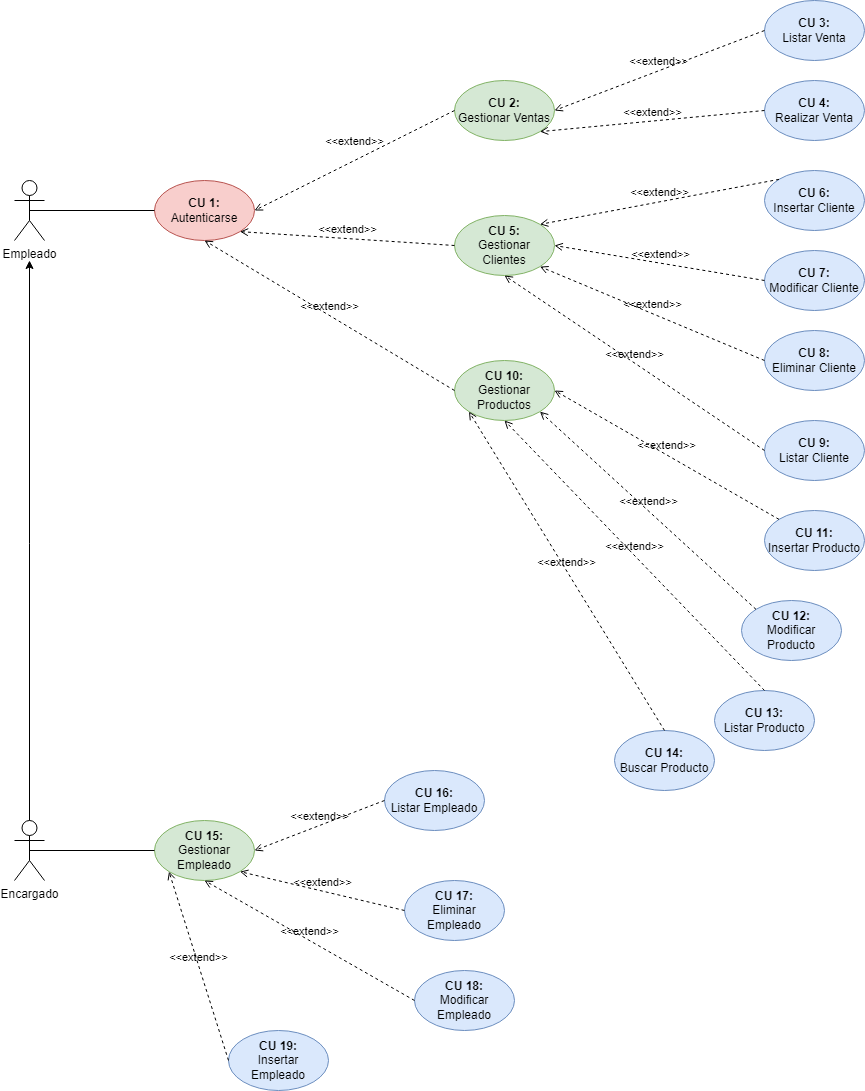

The diagram above was exported from draw.io. Its source (the exported page's mxGraphModel, read from the mxfile embedded in the PNG):
<mxGraphModel dx="1969" dy="899" grid="1" gridSize="10" guides="1" tooltips="1" connect="1" arrows="1" fold="1" page="1" pageScale="1" pageWidth="827" pageHeight="1169" math="0" shadow="0">
  <root>
    <mxCell id="0" />
    <mxCell id="1" parent="0" />
    <mxCell id="gO30IvoKWfrUfO-ye4eQ-1" value="Empleado" style="shape=umlActor;verticalLabelPosition=bottom;verticalAlign=top;html=1;outlineConnect=0;" parent="1" vertex="1">
      <mxGeometry x="100" y="180" width="30" height="60" as="geometry" />
    </mxCell>
    <mxCell id="gO30IvoKWfrUfO-ye4eQ-2" value="Encargado" style="shape=umlActor;verticalLabelPosition=bottom;verticalAlign=top;html=1;outlineConnect=0;" parent="1" vertex="1">
      <mxGeometry x="100" y="820" width="30" height="60" as="geometry" />
    </mxCell>
    <mxCell id="gO30IvoKWfrUfO-ye4eQ-3" value="&lt;b style=&quot;border-color: var(--border-color);&quot;&gt;CU 2:&lt;/b&gt;&lt;br&gt;Gestionar Ventas" style="ellipse;whiteSpace=wrap;html=1;fillColor=#d5e8d4;strokeColor=#82b366;" parent="1" vertex="1">
      <mxGeometry x="540" y="80" width="100" height="60" as="geometry" />
    </mxCell>
    <mxCell id="gO30IvoKWfrUfO-ye4eQ-4" value="&lt;b style=&quot;border-color: var(--border-color);&quot;&gt;CU 5:&lt;/b&gt;&lt;br&gt;Gestionar Clientes" style="ellipse;whiteSpace=wrap;html=1;fillColor=#d5e8d4;strokeColor=#82b366;" parent="1" vertex="1">
      <mxGeometry x="540" y="215" width="100" height="60" as="geometry" />
    </mxCell>
    <mxCell id="gO30IvoKWfrUfO-ye4eQ-5" value="&lt;b style=&quot;border-color: var(--border-color);&quot;&gt;CU 10:&lt;/b&gt;&lt;br&gt;Gestionar Productos" style="ellipse;whiteSpace=wrap;html=1;fillColor=#d5e8d4;strokeColor=#82b366;" parent="1" vertex="1">
      <mxGeometry x="540" y="360" width="100" height="60" as="geometry" />
    </mxCell>
    <mxCell id="gO30IvoKWfrUfO-ye4eQ-6" value="&lt;b style=&quot;border-color: var(--border-color);&quot;&gt;CU 15:&lt;/b&gt;&lt;br&gt;Gestionar Empleado" style="ellipse;whiteSpace=wrap;html=1;fillColor=#d5e8d4;strokeColor=#82b366;" parent="1" vertex="1">
      <mxGeometry x="240" y="820" width="100" height="60" as="geometry" />
    </mxCell>
    <mxCell id="gO30IvoKWfrUfO-ye4eQ-7" value="&lt;b&gt;CU 1:&lt;/b&gt;&lt;br&gt;Autenticarse" style="ellipse;whiteSpace=wrap;html=1;fillColor=#f8cecc;strokeColor=#b85450;" parent="1" vertex="1">
      <mxGeometry x="240" y="180" width="100" height="60" as="geometry" />
    </mxCell>
    <mxCell id="gO30IvoKWfrUfO-ye4eQ-8" value="" style="endArrow=classic;html=1;rounded=0;" parent="1" source="gO30IvoKWfrUfO-ye4eQ-2" edge="1">
      <mxGeometry width="50" height="50" relative="1" as="geometry">
        <mxPoint x="390" y="430" as="sourcePoint" />
        <mxPoint x="115" y="260" as="targetPoint" />
      </mxGeometry>
    </mxCell>
    <mxCell id="gO30IvoKWfrUfO-ye4eQ-11" value="&lt;b style=&quot;border-color: var(--border-color);&quot;&gt;CU 3:&lt;/b&gt;&lt;br&gt;Listar Venta" style="ellipse;whiteSpace=wrap;html=1;fillColor=#dae8fc;strokeColor=#6c8ebf;" parent="1" vertex="1">
      <mxGeometry x="850" width="100" height="60" as="geometry" />
    </mxCell>
    <mxCell id="gO30IvoKWfrUfO-ye4eQ-12" value="&lt;b style=&quot;border-color: var(--border-color);&quot;&gt;CU 4:&lt;/b&gt;&lt;br&gt;Realizar Venta" style="ellipse;whiteSpace=wrap;html=1;fillColor=#dae8fc;strokeColor=#6c8ebf;" parent="1" vertex="1">
      <mxGeometry x="850" y="80" width="100" height="60" as="geometry" />
    </mxCell>
    <mxCell id="gO30IvoKWfrUfO-ye4eQ-13" value="&lt;div&gt;&lt;b style=&quot;border-color: var(--border-color);&quot;&gt;CU 6:&lt;/b&gt;&lt;br&gt;&lt;/div&gt;&lt;div&gt;Insertar Cliente&lt;/div&gt;" style="ellipse;whiteSpace=wrap;html=1;fillColor=#dae8fc;strokeColor=#6c8ebf;" parent="1" vertex="1">
      <mxGeometry x="850" y="170" width="100" height="60" as="geometry" />
    </mxCell>
    <mxCell id="gO30IvoKWfrUfO-ye4eQ-14" value="&lt;b style=&quot;border-color: var(--border-color);&quot;&gt;CU 7:&lt;/b&gt;&lt;br&gt;Modificar Cliente" style="ellipse;whiteSpace=wrap;html=1;fillColor=#dae8fc;strokeColor=#6c8ebf;" parent="1" vertex="1">
      <mxGeometry x="850" y="250" width="100" height="60" as="geometry" />
    </mxCell>
    <mxCell id="gO30IvoKWfrUfO-ye4eQ-15" value="&lt;b style=&quot;border-color: var(--border-color);&quot;&gt;CU 8:&lt;/b&gt;&lt;br&gt;Eliminar Cliente" style="ellipse;whiteSpace=wrap;html=1;fillColor=#dae8fc;strokeColor=#6c8ebf;" parent="1" vertex="1">
      <mxGeometry x="850" y="330" width="100" height="60" as="geometry" />
    </mxCell>
    <mxCell id="I9A6L3i21AWGa95snZsH-1" value="&lt;b style=&quot;border-color: var(--border-color);&quot;&gt;CU 9:&lt;/b&gt;&lt;br&gt;Listar Cliente" style="ellipse;whiteSpace=wrap;html=1;fillColor=#dae8fc;strokeColor=#6c8ebf;" parent="1" vertex="1">
      <mxGeometry x="850" y="420" width="100" height="60" as="geometry" />
    </mxCell>
    <mxCell id="I9A6L3i21AWGa95snZsH-2" value="&lt;b style=&quot;border-color: var(--border-color);&quot;&gt;CU 11:&lt;/b&gt;&lt;br&gt;Insertar Producto" style="ellipse;whiteSpace=wrap;html=1;fillColor=#dae8fc;strokeColor=#6c8ebf;" parent="1" vertex="1">
      <mxGeometry x="850" y="510" width="100" height="60" as="geometry" />
    </mxCell>
    <mxCell id="I9A6L3i21AWGa95snZsH-3" value="&lt;b style=&quot;border-color: var(--border-color);&quot;&gt;CU 12:&lt;/b&gt;&lt;br&gt;Modificar Producto" style="ellipse;whiteSpace=wrap;html=1;fillColor=#dae8fc;strokeColor=#6c8ebf;" parent="1" vertex="1">
      <mxGeometry x="827" y="600" width="100" height="60" as="geometry" />
    </mxCell>
    <mxCell id="I9A6L3i21AWGa95snZsH-4" value="&lt;b style=&quot;border-color: var(--border-color);&quot;&gt;CU 13:&lt;/b&gt;&lt;br&gt;Listar Producto" style="ellipse;whiteSpace=wrap;html=1;fillColor=#dae8fc;strokeColor=#6c8ebf;" parent="1" vertex="1">
      <mxGeometry x="800" y="690" width="100" height="60" as="geometry" />
    </mxCell>
    <mxCell id="I9A6L3i21AWGa95snZsH-5" value="&lt;b style=&quot;border-color: var(--border-color);&quot;&gt;CU 14:&lt;/b&gt;&lt;br&gt;Buscar Producto" style="ellipse;whiteSpace=wrap;html=1;fillColor=#dae8fc;strokeColor=#6c8ebf;" parent="1" vertex="1">
      <mxGeometry x="700" y="730" width="100" height="60" as="geometry" />
    </mxCell>
    <mxCell id="I9A6L3i21AWGa95snZsH-6" value="&lt;b style=&quot;border-color: var(--border-color);&quot;&gt;CU 19:&lt;/b&gt;&lt;br&gt;Insertar Empleado" style="ellipse;whiteSpace=wrap;html=1;fillColor=#dae8fc;strokeColor=#6c8ebf;" parent="1" vertex="1">
      <mxGeometry x="314" y="1030" width="100" height="60" as="geometry" />
    </mxCell>
    <mxCell id="I9A6L3i21AWGa95snZsH-7" value="&lt;b style=&quot;border-color: var(--border-color);&quot;&gt;CU 18:&lt;/b&gt;&lt;br&gt;Modificar Empleado" style="ellipse;whiteSpace=wrap;html=1;fillColor=#dae8fc;strokeColor=#6c8ebf;" parent="1" vertex="1">
      <mxGeometry x="500" y="970" width="100" height="60" as="geometry" />
    </mxCell>
    <mxCell id="I9A6L3i21AWGa95snZsH-8" value="&lt;b style=&quot;border-color: var(--border-color);&quot;&gt;CU 17:&lt;/b&gt;&lt;br&gt;Eliminar Empleado" style="ellipse;whiteSpace=wrap;html=1;fillColor=#dae8fc;strokeColor=#6c8ebf;" parent="1" vertex="1">
      <mxGeometry x="490" y="880" width="100" height="60" as="geometry" />
    </mxCell>
    <mxCell id="I9A6L3i21AWGa95snZsH-9" value="&lt;b style=&quot;border-color: var(--border-color);&quot;&gt;CU 16:&lt;/b&gt;&lt;br&gt;Listar Empleado" style="ellipse;whiteSpace=wrap;html=1;fillColor=#dae8fc;strokeColor=#6c8ebf;" parent="1" vertex="1">
      <mxGeometry x="470" y="770" width="100" height="60" as="geometry" />
    </mxCell>
    <mxCell id="I9A6L3i21AWGa95snZsH-16" value="" style="endArrow=none;html=1;rounded=0;entryX=0;entryY=0.5;entryDx=0;entryDy=0;exitX=0.5;exitY=0.5;exitDx=0;exitDy=0;exitPerimeter=0;" parent="1" source="gO30IvoKWfrUfO-ye4eQ-1" target="gO30IvoKWfrUfO-ye4eQ-7" edge="1">
      <mxGeometry width="50" height="50" relative="1" as="geometry">
        <mxPoint x="260" y="340" as="sourcePoint" />
        <mxPoint x="310" y="290" as="targetPoint" />
      </mxGeometry>
    </mxCell>
    <mxCell id="I9A6L3i21AWGa95snZsH-38" value="&amp;lt;&amp;lt;extend&amp;gt;&amp;gt;" style="html=1;verticalAlign=bottom;labelBackgroundColor=none;endArrow=open;endFill=0;dashed=1;rounded=0;exitX=0;exitY=0.5;exitDx=0;exitDy=0;entryX=1;entryY=1;entryDx=0;entryDy=0;" parent="1" source="gO30IvoKWfrUfO-ye4eQ-12" target="gO30IvoKWfrUfO-ye4eQ-3" edge="1">
      <mxGeometry width="160" relative="1" as="geometry">
        <mxPoint x="710" y="215" as="sourcePoint" />
        <mxPoint x="870" y="215" as="targetPoint" />
      </mxGeometry>
    </mxCell>
    <mxCell id="I9A6L3i21AWGa95snZsH-40" value="&amp;lt;&amp;lt;extend&amp;gt;&amp;gt;" style="html=1;verticalAlign=bottom;labelBackgroundColor=none;endArrow=open;endFill=0;dashed=1;rounded=0;exitX=0.5;exitY=0;exitDx=0;exitDy=0;entryX=0;entryY=1;entryDx=0;entryDy=0;" parent="1" source="I9A6L3i21AWGa95snZsH-5" target="gO30IvoKWfrUfO-ye4eQ-5" edge="1">
      <mxGeometry width="160" relative="1" as="geometry">
        <mxPoint x="590" y="690" as="sourcePoint" />
        <mxPoint x="750" y="690" as="targetPoint" />
      </mxGeometry>
    </mxCell>
    <mxCell id="I9A6L3i21AWGa95snZsH-41" value="&amp;lt;&amp;lt;extend&amp;gt;&amp;gt;" style="html=1;verticalAlign=bottom;labelBackgroundColor=none;endArrow=open;endFill=0;dashed=1;rounded=0;exitX=0;exitY=0.5;exitDx=0;exitDy=0;entryX=1;entryY=0.5;entryDx=0;entryDy=0;" parent="1" source="gO30IvoKWfrUfO-ye4eQ-3" target="gO30IvoKWfrUfO-ye4eQ-7" edge="1">
      <mxGeometry x="-0.04" y="-9" width="160" relative="1" as="geometry">
        <mxPoint x="530" y="180" as="sourcePoint" />
        <mxPoint x="690" y="180" as="targetPoint" />
        <mxPoint as="offset" />
      </mxGeometry>
    </mxCell>
    <mxCell id="I9A6L3i21AWGa95snZsH-42" value="&amp;lt;&amp;lt;extend&amp;gt;&amp;gt;" style="html=1;verticalAlign=bottom;labelBackgroundColor=none;endArrow=open;endFill=0;dashed=1;rounded=0;exitX=0;exitY=0.5;exitDx=0;exitDy=0;entryX=1;entryY=0.5;entryDx=0;entryDy=0;" parent="1" source="gO30IvoKWfrUfO-ye4eQ-11" target="gO30IvoKWfrUfO-ye4eQ-3" edge="1">
      <mxGeometry width="160" relative="1" as="geometry">
        <mxPoint x="790" y="90" as="sourcePoint" />
        <mxPoint x="950" y="90" as="targetPoint" />
      </mxGeometry>
    </mxCell>
    <mxCell id="I9A6L3i21AWGa95snZsH-43" value="&amp;lt;&amp;lt;extend&amp;gt;&amp;gt;" style="html=1;verticalAlign=bottom;labelBackgroundColor=none;endArrow=open;endFill=0;dashed=1;rounded=0;exitX=0;exitY=0;exitDx=0;exitDy=0;entryX=1;entryY=0;entryDx=0;entryDy=0;" parent="1" source="gO30IvoKWfrUfO-ye4eQ-13" target="gO30IvoKWfrUfO-ye4eQ-4" edge="1">
      <mxGeometry width="160" relative="1" as="geometry">
        <mxPoint x="910" y="180" as="sourcePoint" />
        <mxPoint x="1070" y="180" as="targetPoint" />
      </mxGeometry>
    </mxCell>
    <mxCell id="I9A6L3i21AWGa95snZsH-44" value="&amp;lt;&amp;lt;extend&amp;gt;&amp;gt;" style="html=1;verticalAlign=bottom;labelBackgroundColor=none;endArrow=open;endFill=0;dashed=1;rounded=0;exitX=0;exitY=0.5;exitDx=0;exitDy=0;entryX=1;entryY=0.5;entryDx=0;entryDy=0;" parent="1" source="gO30IvoKWfrUfO-ye4eQ-14" target="gO30IvoKWfrUfO-ye4eQ-4" edge="1">
      <mxGeometry width="160" relative="1" as="geometry">
        <mxPoint x="790" y="280" as="sourcePoint" />
        <mxPoint x="950" y="280" as="targetPoint" />
      </mxGeometry>
    </mxCell>
    <mxCell id="I9A6L3i21AWGa95snZsH-45" value="&amp;lt;&amp;lt;extend&amp;gt;&amp;gt;" style="html=1;verticalAlign=bottom;labelBackgroundColor=none;endArrow=open;endFill=0;dashed=1;rounded=0;exitX=0;exitY=0.5;exitDx=0;exitDy=0;entryX=1;entryY=1;entryDx=0;entryDy=0;" parent="1" source="gO30IvoKWfrUfO-ye4eQ-15" target="gO30IvoKWfrUfO-ye4eQ-4" edge="1">
      <mxGeometry width="160" relative="1" as="geometry">
        <mxPoint x="860" y="370" as="sourcePoint" />
        <mxPoint x="1020" y="370" as="targetPoint" />
      </mxGeometry>
    </mxCell>
    <mxCell id="I9A6L3i21AWGa95snZsH-46" value="&amp;lt;&amp;lt;extend&amp;gt;&amp;gt;" style="html=1;verticalAlign=bottom;labelBackgroundColor=none;endArrow=open;endFill=0;dashed=1;rounded=0;exitX=0;exitY=0.5;exitDx=0;exitDy=0;entryX=0.5;entryY=1;entryDx=0;entryDy=0;" parent="1" source="I9A6L3i21AWGa95snZsH-1" target="gO30IvoKWfrUfO-ye4eQ-4" edge="1">
      <mxGeometry width="160" relative="1" as="geometry">
        <mxPoint x="860" y="450" as="sourcePoint" />
        <mxPoint x="1020" y="450" as="targetPoint" />
      </mxGeometry>
    </mxCell>
    <mxCell id="I9A6L3i21AWGa95snZsH-47" value="&amp;lt;&amp;lt;extend&amp;gt;&amp;gt;" style="html=1;verticalAlign=bottom;labelBackgroundColor=none;endArrow=open;endFill=0;dashed=1;rounded=0;exitX=0;exitY=0;exitDx=0;exitDy=0;entryX=1;entryY=0.5;entryDx=0;entryDy=0;" parent="1" source="I9A6L3i21AWGa95snZsH-2" target="gO30IvoKWfrUfO-ye4eQ-5" edge="1">
      <mxGeometry width="160" relative="1" as="geometry">
        <mxPoint x="930" y="520" as="sourcePoint" />
        <mxPoint x="1090" y="520" as="targetPoint" />
      </mxGeometry>
    </mxCell>
    <mxCell id="I9A6L3i21AWGa95snZsH-48" value="&amp;lt;&amp;lt;extend&amp;gt;&amp;gt;" style="html=1;verticalAlign=bottom;labelBackgroundColor=none;endArrow=open;endFill=0;dashed=1;rounded=0;exitX=0;exitY=0;exitDx=0;exitDy=0;entryX=1;entryY=1;entryDx=0;entryDy=0;" parent="1" source="I9A6L3i21AWGa95snZsH-3" target="gO30IvoKWfrUfO-ye4eQ-5" edge="1">
      <mxGeometry width="160" relative="1" as="geometry">
        <mxPoint x="840" y="650" as="sourcePoint" />
        <mxPoint x="1000" y="650" as="targetPoint" />
      </mxGeometry>
    </mxCell>
    <mxCell id="I9A6L3i21AWGa95snZsH-49" value="&amp;lt;&amp;lt;extend&amp;gt;&amp;gt;" style="html=1;verticalAlign=bottom;labelBackgroundColor=none;endArrow=open;endFill=0;dashed=1;rounded=0;exitX=0.5;exitY=0;exitDx=0;exitDy=0;entryX=0.5;entryY=1;entryDx=0;entryDy=0;" parent="1" source="I9A6L3i21AWGa95snZsH-4" target="gO30IvoKWfrUfO-ye4eQ-5" edge="1">
      <mxGeometry width="160" relative="1" as="geometry">
        <mxPoint x="720" y="670" as="sourcePoint" />
        <mxPoint x="880" y="670" as="targetPoint" />
      </mxGeometry>
    </mxCell>
    <mxCell id="I9A6L3i21AWGa95snZsH-51" value="&amp;lt;&amp;lt;extend&amp;gt;&amp;gt;" style="html=1;verticalAlign=bottom;labelBackgroundColor=none;endArrow=open;endFill=0;dashed=1;rounded=0;exitX=0;exitY=0.5;exitDx=0;exitDy=0;entryX=1;entryY=0.5;entryDx=0;entryDy=0;" parent="1" source="I9A6L3i21AWGa95snZsH-9" target="gO30IvoKWfrUfO-ye4eQ-6" edge="1">
      <mxGeometry width="160" relative="1" as="geometry">
        <mxPoint x="440" y="810" as="sourcePoint" />
        <mxPoint x="600" y="810" as="targetPoint" />
      </mxGeometry>
    </mxCell>
    <mxCell id="I9A6L3i21AWGa95snZsH-53" value="" style="endArrow=none;html=1;rounded=0;entryX=0;entryY=0.5;entryDx=0;entryDy=0;exitX=0.5;exitY=0.5;exitDx=0;exitDy=0;exitPerimeter=0;" parent="1" source="gO30IvoKWfrUfO-ye4eQ-2" target="gO30IvoKWfrUfO-ye4eQ-6" edge="1">
      <mxGeometry width="50" height="50" relative="1" as="geometry">
        <mxPoint x="180" y="890" as="sourcePoint" />
        <mxPoint x="230" y="840" as="targetPoint" />
      </mxGeometry>
    </mxCell>
    <mxCell id="I9A6L3i21AWGa95snZsH-54" value="&amp;lt;&amp;lt;extend&amp;gt;&amp;gt;" style="html=1;verticalAlign=bottom;labelBackgroundColor=none;endArrow=open;endFill=0;dashed=1;rounded=0;exitX=0;exitY=0.5;exitDx=0;exitDy=0;entryX=1;entryY=1;entryDx=0;entryDy=0;" parent="1" source="gO30IvoKWfrUfO-ye4eQ-4" target="gO30IvoKWfrUfO-ye4eQ-7" edge="1">
      <mxGeometry width="160" relative="1" as="geometry">
        <mxPoint x="430" y="290" as="sourcePoint" />
        <mxPoint x="590" y="290" as="targetPoint" />
      </mxGeometry>
    </mxCell>
    <mxCell id="I9A6L3i21AWGa95snZsH-55" value="&amp;lt;&amp;lt;extend&amp;gt;&amp;gt;" style="html=1;verticalAlign=bottom;labelBackgroundColor=none;endArrow=open;endFill=0;dashed=1;rounded=0;entryX=0.5;entryY=1;entryDx=0;entryDy=0;exitX=0;exitY=0.5;exitDx=0;exitDy=0;" parent="1" source="gO30IvoKWfrUfO-ye4eQ-5" target="gO30IvoKWfrUfO-ye4eQ-7" edge="1">
      <mxGeometry width="160" relative="1" as="geometry">
        <mxPoint x="380" y="340" as="sourcePoint" />
        <mxPoint x="540" y="340" as="targetPoint" />
      </mxGeometry>
    </mxCell>
    <mxCell id="I9A6L3i21AWGa95snZsH-56" value="&amp;lt;&amp;lt;extend&amp;gt;&amp;gt;" style="html=1;verticalAlign=bottom;labelBackgroundColor=none;endArrow=open;endFill=0;dashed=1;rounded=0;exitX=0;exitY=0.5;exitDx=0;exitDy=0;entryX=1;entryY=1;entryDx=0;entryDy=0;" parent="1" source="I9A6L3i21AWGa95snZsH-8" target="gO30IvoKWfrUfO-ye4eQ-6" edge="1">
      <mxGeometry width="160" relative="1" as="geometry">
        <mxPoint x="590" y="830" as="sourcePoint" />
        <mxPoint x="750" y="830" as="targetPoint" />
      </mxGeometry>
    </mxCell>
    <mxCell id="I9A6L3i21AWGa95snZsH-57" value="&amp;lt;&amp;lt;extend&amp;gt;&amp;gt;" style="html=1;verticalAlign=bottom;labelBackgroundColor=none;endArrow=open;endFill=0;dashed=1;rounded=0;exitX=0;exitY=0.5;exitDx=0;exitDy=0;entryX=0.5;entryY=1;entryDx=0;entryDy=0;" parent="1" source="I9A6L3i21AWGa95snZsH-7" target="gO30IvoKWfrUfO-ye4eQ-6" edge="1">
      <mxGeometry width="160" relative="1" as="geometry">
        <mxPoint x="710" y="1020" as="sourcePoint" />
        <mxPoint x="870" y="1020" as="targetPoint" />
      </mxGeometry>
    </mxCell>
    <mxCell id="I9A6L3i21AWGa95snZsH-58" value="&amp;lt;&amp;lt;extend&amp;gt;&amp;gt;" style="html=1;verticalAlign=bottom;labelBackgroundColor=none;endArrow=open;endFill=0;dashed=1;rounded=0;exitX=0;exitY=0.5;exitDx=0;exitDy=0;entryX=0;entryY=1;entryDx=0;entryDy=0;" parent="1" source="I9A6L3i21AWGa95snZsH-6" target="gO30IvoKWfrUfO-ye4eQ-6" edge="1">
      <mxGeometry width="160" relative="1" as="geometry">
        <mxPoint x="420" y="1070" as="sourcePoint" />
        <mxPoint x="580" y="1070" as="targetPoint" />
      </mxGeometry>
    </mxCell>
  </root>
</mxGraphModel>